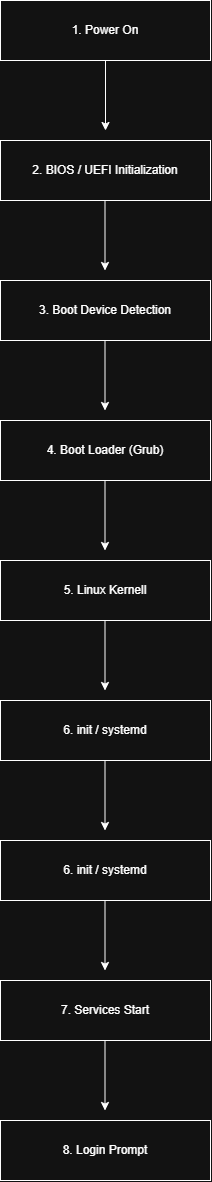

The diagram above was exported from draw.io. Its source (the exported page's mxGraphModel, read from the mxfile embedded in the PNG):
<mxGraphModel dx="1030" dy="535" grid="1" gridSize="10" guides="1" tooltips="1" connect="1" arrows="1" fold="1" page="1" pageScale="1" pageWidth="850" pageHeight="1100" math="0" shadow="0">
  <root>
    <mxCell id="0" />
    <mxCell id="1" parent="0" />
    <mxCell id="47dRFGVkMCKXtS4bJ333-1" parent="1" style="rounded=0;whiteSpace=wrap;html=1;" value="1. Power On" vertex="1">
      <mxGeometry height="60" width="210" x="290" y="320" as="geometry" />
    </mxCell>
    <mxCell id="47dRFGVkMCKXtS4bJ333-2" edge="1" parent="1" source="47dRFGVkMCKXtS4bJ333-1" style="endArrow=classic;html=1;rounded=0;exitX=0.5;exitY=1;exitDx=0;exitDy=0;" value="">
      <mxGeometry height="50" relative="1" width="50" as="geometry">
        <mxPoint x="400" y="510" as="sourcePoint" />
        <mxPoint x="395" y="450" as="targetPoint" />
      </mxGeometry>
    </mxCell>
    <mxCell id="47dRFGVkMCKXtS4bJ333-3" parent="1" style="rounded=0;whiteSpace=wrap;html=1;" value="2. BIOS / UEFI Initialization" vertex="1">
      <mxGeometry height="60" width="210" x="290" y="460" as="geometry" />
    </mxCell>
    <mxCell id="47dRFGVkMCKXtS4bJ333-4" edge="1" parent="1" style="endArrow=classic;html=1;rounded=0;exitX=0.5;exitY=1;exitDx=0;exitDy=0;" value="">
      <mxGeometry height="50" relative="1" width="50" as="geometry">
        <mxPoint x="394.5" y="520" as="sourcePoint" />
        <mxPoint x="394.5" y="590" as="targetPoint" />
      </mxGeometry>
    </mxCell>
    <mxCell id="47dRFGVkMCKXtS4bJ333-5" parent="1" style="rounded=0;whiteSpace=wrap;html=1;" value="3. Boot Device Detection" vertex="1">
      <mxGeometry height="60" width="210" x="290" y="600" as="geometry" />
    </mxCell>
    <mxCell id="47dRFGVkMCKXtS4bJ333-6" edge="1" parent="1" style="endArrow=classic;html=1;rounded=0;exitX=0.5;exitY=1;exitDx=0;exitDy=0;" value="">
      <mxGeometry height="50" relative="1" width="50" as="geometry">
        <mxPoint x="394.5" y="660" as="sourcePoint" />
        <mxPoint x="394.5" y="730" as="targetPoint" />
      </mxGeometry>
    </mxCell>
    <mxCell id="47dRFGVkMCKXtS4bJ333-7" parent="1" style="rounded=0;whiteSpace=wrap;html=1;" value="4. Boot Loader (Grub)" vertex="1">
      <mxGeometry height="60" width="210" x="290" y="740" as="geometry" />
    </mxCell>
    <mxCell id="47dRFGVkMCKXtS4bJ333-8" edge="1" parent="1" style="endArrow=classic;html=1;rounded=0;exitX=0.5;exitY=1;exitDx=0;exitDy=0;" value="">
      <mxGeometry height="50" relative="1" width="50" as="geometry">
        <mxPoint x="394.5" y="800" as="sourcePoint" />
        <mxPoint x="394.5" y="870" as="targetPoint" />
      </mxGeometry>
    </mxCell>
    <mxCell id="47dRFGVkMCKXtS4bJ333-9" parent="1" style="rounded=0;whiteSpace=wrap;html=1;" value="5. Linux Kernell" vertex="1">
      <mxGeometry height="60" width="210" x="290" y="880" as="geometry" />
    </mxCell>
    <mxCell id="47dRFGVkMCKXtS4bJ333-10" edge="1" parent="1" style="endArrow=classic;html=1;rounded=0;exitX=0.5;exitY=1;exitDx=0;exitDy=0;" value="">
      <mxGeometry height="50" relative="1" width="50" as="geometry">
        <mxPoint x="394.5" y="940" as="sourcePoint" />
        <mxPoint x="394.5" y="1010" as="targetPoint" />
      </mxGeometry>
    </mxCell>
    <mxCell id="47dRFGVkMCKXtS4bJ333-11" parent="1" style="rounded=0;whiteSpace=wrap;html=1;" value="6. init / systemd" vertex="1">
      <mxGeometry height="60" width="210" x="290" y="1020" as="geometry" />
    </mxCell>
    <mxCell id="47dRFGVkMCKXtS4bJ333-12" edge="1" parent="1" style="endArrow=classic;html=1;rounded=0;exitX=0.5;exitY=1;exitDx=0;exitDy=0;" value="">
      <mxGeometry height="50" relative="1" width="50" as="geometry">
        <mxPoint x="394.5" y="1080" as="sourcePoint" />
        <mxPoint x="394.5" y="1150" as="targetPoint" />
      </mxGeometry>
    </mxCell>
    <mxCell id="47dRFGVkMCKXtS4bJ333-13" parent="1" style="rounded=0;whiteSpace=wrap;html=1;" value="6. init / systemd" vertex="1">
      <mxGeometry height="60" width="210" x="290" y="1160" as="geometry" />
    </mxCell>
    <mxCell id="47dRFGVkMCKXtS4bJ333-14" edge="1" parent="1" style="endArrow=classic;html=1;rounded=0;exitX=0.5;exitY=1;exitDx=0;exitDy=0;" value="">
      <mxGeometry height="50" relative="1" width="50" as="geometry">
        <mxPoint x="394.5" y="1220" as="sourcePoint" />
        <mxPoint x="394.5" y="1290" as="targetPoint" />
      </mxGeometry>
    </mxCell>
    <mxCell id="47dRFGVkMCKXtS4bJ333-15" parent="1" style="rounded=0;whiteSpace=wrap;html=1;" value="7. Services Start" vertex="1">
      <mxGeometry height="60" width="210" x="290" y="1300" as="geometry" />
    </mxCell>
    <mxCell id="47dRFGVkMCKXtS4bJ333-16" edge="1" parent="1" style="endArrow=classic;html=1;rounded=0;exitX=0.5;exitY=1;exitDx=0;exitDy=0;" value="">
      <mxGeometry height="50" relative="1" width="50" as="geometry">
        <mxPoint x="394.5" y="1360" as="sourcePoint" />
        <mxPoint x="394.5" y="1430" as="targetPoint" />
      </mxGeometry>
    </mxCell>
    <mxCell id="47dRFGVkMCKXtS4bJ333-17" parent="1" style="rounded=0;whiteSpace=wrap;html=1;" value="8. Login Prompt" vertex="1">
      <mxGeometry height="60" width="210" x="290" y="1440" as="geometry" />
    </mxCell>
  </root>
</mxGraphModel>